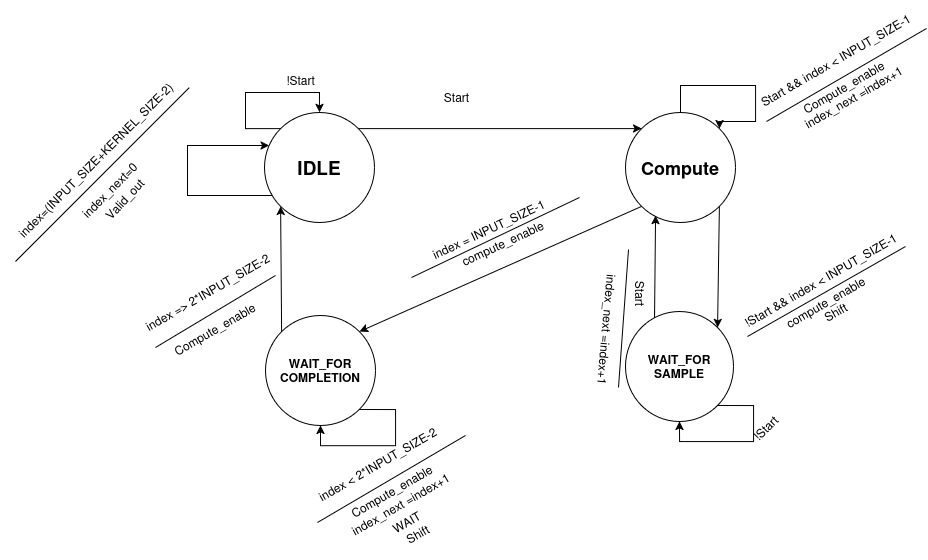

The diagram above was exported from draw.io. Its source (the exported page's mxGraphModel, read from the mxfile embedded in the PNG):
<mxGraphModel dx="1935" dy="1737" grid="1" gridSize="10" guides="1" tooltips="1" connect="1" arrows="1" fold="1" page="1" pageScale="1" pageWidth="850" pageHeight="1100" math="0" shadow="0">
  <root>
    <mxCell id="0" />
    <mxCell id="1" parent="0" />
    <mxCell id="Rrf-R3CbnC7-fYDxmvtR-5" style="rounded=0;orthogonalLoop=1;jettySize=auto;html=1;exitX=1;exitY=0;exitDx=0;exitDy=0;entryX=0;entryY=0;entryDx=0;entryDy=0;" edge="1" parent="1" source="Rrf-R3CbnC7-fYDxmvtR-1" target="Rrf-R3CbnC7-fYDxmvtR-2">
      <mxGeometry relative="1" as="geometry" />
    </mxCell>
    <mxCell id="Rrf-R3CbnC7-fYDxmvtR-8" style="edgeStyle=orthogonalEdgeStyle;rounded=0;orthogonalLoop=1;jettySize=auto;html=1;exitX=0;exitY=0;exitDx=0;exitDy=0;entryX=0.5;entryY=0;entryDx=0;entryDy=0;" edge="1" parent="1" source="Rrf-R3CbnC7-fYDxmvtR-1" target="Rrf-R3CbnC7-fYDxmvtR-1">
      <mxGeometry relative="1" as="geometry">
        <mxPoint x="200" y="100" as="targetPoint" />
        <Array as="points">
          <mxPoint x="130" y="123" />
          <mxPoint x="130" y="87" />
          <mxPoint x="204" y="87" />
        </Array>
      </mxGeometry>
    </mxCell>
    <mxCell id="Rrf-R3CbnC7-fYDxmvtR-1" value="&lt;b&gt;&lt;font style=&quot;font-size: 19px;&quot;&gt;IDLE&lt;/font&gt;&lt;/b&gt;" style="ellipse;whiteSpace=wrap;html=1;" vertex="1" parent="1">
      <mxGeometry x="149" y="107" width="110" height="110" as="geometry" />
    </mxCell>
    <mxCell id="Rrf-R3CbnC7-fYDxmvtR-15" style="rounded=0;orthogonalLoop=1;jettySize=auto;html=1;exitX=1;exitY=1;exitDx=0;exitDy=0;entryX=1;entryY=0;entryDx=0;entryDy=0;" edge="1" parent="1" source="Rrf-R3CbnC7-fYDxmvtR-2" target="Rrf-R3CbnC7-fYDxmvtR-3">
      <mxGeometry relative="1" as="geometry" />
    </mxCell>
    <mxCell id="Rrf-R3CbnC7-fYDxmvtR-21" style="rounded=0;orthogonalLoop=1;jettySize=auto;html=1;exitX=0;exitY=1;exitDx=0;exitDy=0;entryX=1;entryY=0;entryDx=0;entryDy=0;" edge="1" parent="1" source="Rrf-R3CbnC7-fYDxmvtR-2" target="Rrf-R3CbnC7-fYDxmvtR-4">
      <mxGeometry relative="1" as="geometry" />
    </mxCell>
    <mxCell id="Rrf-R3CbnC7-fYDxmvtR-2" value="&lt;font style=&quot;font-size: 18px;&quot;&gt;&lt;b&gt;Compute&lt;/b&gt;&lt;/font&gt;" style="ellipse;whiteSpace=wrap;html=1;" vertex="1" parent="1">
      <mxGeometry x="510" y="107" width="110" height="110" as="geometry" />
    </mxCell>
    <mxCell id="Rrf-R3CbnC7-fYDxmvtR-28" style="edgeStyle=orthogonalEdgeStyle;rounded=0;orthogonalLoop=1;jettySize=auto;html=1;exitX=0.5;exitY=0;exitDx=0;exitDy=0;entryX=0.273;entryY=0.973;entryDx=0;entryDy=0;entryPerimeter=0;" edge="1" parent="1">
      <mxGeometry relative="1" as="geometry">
        <mxPoint x="539" y="305" as="sourcePoint" />
        <mxPoint x="540.03" y="210.02999999999997" as="targetPoint" />
        <Array as="points">
          <mxPoint x="539" y="316" />
          <mxPoint x="540" y="316" />
        </Array>
      </mxGeometry>
    </mxCell>
    <mxCell id="Rrf-R3CbnC7-fYDxmvtR-3" value="&lt;b&gt;WAIT_FOR&lt;br&gt;SAMPLE&lt;br&gt;&lt;/b&gt;" style="ellipse;whiteSpace=wrap;html=1;" vertex="1" parent="1">
      <mxGeometry x="510" y="306" width="108" height="110" as="geometry" />
    </mxCell>
    <mxCell id="Rrf-R3CbnC7-fYDxmvtR-33" style="rounded=0;orthogonalLoop=1;jettySize=auto;html=1;exitX=0;exitY=0;exitDx=0;exitDy=0;entryX=0;entryY=1;entryDx=0;entryDy=0;" edge="1" parent="1" source="Rrf-R3CbnC7-fYDxmvtR-4" target="Rrf-R3CbnC7-fYDxmvtR-1">
      <mxGeometry relative="1" as="geometry" />
    </mxCell>
    <mxCell id="Rrf-R3CbnC7-fYDxmvtR-4" value="&lt;b&gt;WAIT_FOR&lt;br&gt;COMPLETION&lt;/b&gt;" style="ellipse;whiteSpace=wrap;html=1;" vertex="1" parent="1">
      <mxGeometry x="150" y="310" width="110" height="110" as="geometry" />
    </mxCell>
    <mxCell id="Rrf-R3CbnC7-fYDxmvtR-6" value="Start" style="text;html=1;align=center;verticalAlign=middle;resizable=0;points=[];autosize=1;strokeColor=none;fillColor=none;" vertex="1" parent="1">
      <mxGeometry x="316" y="77" width="50" height="30" as="geometry" />
    </mxCell>
    <mxCell id="Rrf-R3CbnC7-fYDxmvtR-9" value="!Start" style="text;html=1;align=center;verticalAlign=middle;resizable=0;points=[];autosize=1;strokeColor=none;fillColor=none;" vertex="1" parent="1">
      <mxGeometry x="160" y="60" width="50" height="30" as="geometry" />
    </mxCell>
    <mxCell id="Rrf-R3CbnC7-fYDxmvtR-10" style="edgeStyle=orthogonalEdgeStyle;rounded=0;orthogonalLoop=1;jettySize=auto;html=1;exitX=0.5;exitY=0;exitDx=0;exitDy=0;entryX=1;entryY=0;entryDx=0;entryDy=0;" edge="1" parent="1" source="Rrf-R3CbnC7-fYDxmvtR-2" target="Rrf-R3CbnC7-fYDxmvtR-2">
      <mxGeometry relative="1" as="geometry">
        <Array as="points">
          <mxPoint x="565" y="80" />
          <mxPoint x="640" y="80" />
          <mxPoint x="640" y="116" />
        </Array>
      </mxGeometry>
    </mxCell>
    <mxCell id="Rrf-R3CbnC7-fYDxmvtR-11" value="Start &amp;amp;&amp;amp; index &amp;lt; INPUT_SIZE-1" style="text;html=1;align=center;verticalAlign=middle;resizable=0;points=[];autosize=1;strokeColor=none;fillColor=none;rotation=-30;" vertex="1" parent="1">
      <mxGeometry x="625" y="40" width="190" height="30" as="geometry" />
    </mxCell>
    <mxCell id="Rrf-R3CbnC7-fYDxmvtR-12" value="" style="endArrow=none;html=1;rounded=0;entryX=0.999;entryY=1.093;entryDx=0;entryDy=0;entryPerimeter=0;exitX=0.025;exitY=1.111;exitDx=0;exitDy=0;exitPerimeter=0;" edge="1" parent="1" source="Rrf-R3CbnC7-fYDxmvtR-11" target="Rrf-R3CbnC7-fYDxmvtR-11">
      <mxGeometry width="50" height="50" relative="1" as="geometry">
        <mxPoint x="730" y="117" as="sourcePoint" />
        <mxPoint x="780" y="67" as="targetPoint" />
      </mxGeometry>
    </mxCell>
    <mxCell id="Rrf-R3CbnC7-fYDxmvtR-13" value="Compute_enable " style="text;html=1;align=center;verticalAlign=middle;resizable=0;points=[];autosize=1;strokeColor=none;fillColor=none;rotation=-30;" vertex="1" parent="1">
      <mxGeometry x="673" y="67" width="110" height="30" as="geometry" />
    </mxCell>
    <mxCell id="Rrf-R3CbnC7-fYDxmvtR-14" value="index_next =index+1" style="text;html=1;align=center;verticalAlign=middle;resizable=0;points=[];autosize=1;strokeColor=none;fillColor=none;rotation=-30;" vertex="1" parent="1">
      <mxGeometry x="673" y="77" width="130" height="30" as="geometry" />
    </mxCell>
    <mxCell id="Rrf-R3CbnC7-fYDxmvtR-16" value="!Start &amp;amp;&amp;amp; index &amp;lt; INPUT_SIZE-1" style="text;html=1;align=center;verticalAlign=middle;resizable=0;points=[];autosize=1;strokeColor=none;fillColor=none;rotation=-30;" vertex="1" parent="1">
      <mxGeometry x="605" y="260" width="200" height="30" as="geometry" />
    </mxCell>
    <mxCell id="Rrf-R3CbnC7-fYDxmvtR-17" value="" style="endArrow=none;html=1;rounded=0;entryX=0.99;entryY=1.04;entryDx=0;entryDy=0;entryPerimeter=0;" edge="1" parent="1">
      <mxGeometry width="50" height="50" relative="1" as="geometry">
        <mxPoint x="632" y="331" as="sourcePoint" />
        <mxPoint x="789.9704895708751" y="241.029611541308" as="targetPoint" />
      </mxGeometry>
    </mxCell>
    <mxCell id="Rrf-R3CbnC7-fYDxmvtR-18" value="compute_enable" style="text;html=1;align=center;verticalAlign=middle;resizable=0;points=[];autosize=1;strokeColor=none;fillColor=none;rotation=-30;" vertex="1" parent="1">
      <mxGeometry x="655" y="282" width="110" height="30" as="geometry" />
    </mxCell>
    <mxCell id="Rrf-R3CbnC7-fYDxmvtR-20" value="Shift" style="text;html=1;align=center;verticalAlign=middle;resizable=0;points=[];autosize=1;strokeColor=none;fillColor=none;rotation=-30;" vertex="1" parent="1">
      <mxGeometry x="695" y="292" width="50" height="30" as="geometry" />
    </mxCell>
    <mxCell id="Rrf-R3CbnC7-fYDxmvtR-22" value="index = INPUT_SIZE-1" style="text;html=1;align=center;verticalAlign=middle;resizable=0;points=[];autosize=1;strokeColor=none;fillColor=none;rotation=-25;" vertex="1" parent="1">
      <mxGeometry x="298" y="209" width="150" height="30" as="geometry" />
    </mxCell>
    <mxCell id="Rrf-R3CbnC7-fYDxmvtR-23" value="" style="endArrow=none;html=1;rounded=0;entryX=0.99;entryY=1.04;entryDx=0;entryDy=0;entryPerimeter=0;" edge="1" parent="1">
      <mxGeometry width="50" height="50" relative="1" as="geometry">
        <mxPoint x="296" y="272" as="sourcePoint" />
        <mxPoint x="463.9704895708751" y="192.019611541308" as="targetPoint" />
      </mxGeometry>
    </mxCell>
    <mxCell id="Rrf-R3CbnC7-fYDxmvtR-24" value="compute_enable" style="text;html=1;align=center;verticalAlign=middle;resizable=0;points=[];autosize=1;strokeColor=none;fillColor=none;rotation=-25;" vertex="1" parent="1">
      <mxGeometry x="332" y="223" width="110" height="30" as="geometry" />
    </mxCell>
    <mxCell id="Rrf-R3CbnC7-fYDxmvtR-26" style="edgeStyle=orthogonalEdgeStyle;rounded=0;orthogonalLoop=1;jettySize=auto;html=1;exitX=1;exitY=1;exitDx=0;exitDy=0;entryX=0.5;entryY=1;entryDx=0;entryDy=0;" edge="1" parent="1" source="Rrf-R3CbnC7-fYDxmvtR-3" target="Rrf-R3CbnC7-fYDxmvtR-3">
      <mxGeometry relative="1" as="geometry">
        <Array as="points">
          <mxPoint x="638" y="400" />
          <mxPoint x="638" y="436" />
          <mxPoint x="564" y="436" />
        </Array>
      </mxGeometry>
    </mxCell>
    <mxCell id="Rrf-R3CbnC7-fYDxmvtR-27" value="!Start" style="text;html=1;align=center;verticalAlign=middle;resizable=0;points=[];autosize=1;strokeColor=none;fillColor=none;rotation=-45;" vertex="1" parent="1">
      <mxGeometry x="625" y="408" width="50" height="30" as="geometry" />
    </mxCell>
    <mxCell id="Rrf-R3CbnC7-fYDxmvtR-29" value="Start" style="text;html=1;align=center;verticalAlign=middle;resizable=0;points=[];autosize=1;strokeColor=none;fillColor=none;rotation=90;" vertex="1" parent="1">
      <mxGeometry x="501" y="273" width="50" height="30" as="geometry" />
    </mxCell>
    <mxCell id="Rrf-R3CbnC7-fYDxmvtR-31" value="" style="endArrow=none;html=1;rounded=0;entryX=0.99;entryY=-0.087;entryDx=0;entryDy=0;entryPerimeter=0;" edge="1" parent="1">
      <mxGeometry width="50" height="50" relative="1" as="geometry">
        <mxPoint x="513" y="244" as="sourcePoint" />
        <mxPoint x="502.9911678203698" y="381.99241489823044" as="targetPoint" />
      </mxGeometry>
    </mxCell>
    <mxCell id="Rrf-R3CbnC7-fYDxmvtR-32" value="index_next =index+1" style="text;html=1;align=center;verticalAlign=middle;resizable=0;points=[];autosize=1;strokeColor=none;fillColor=none;rotation=95;" vertex="1" parent="1">
      <mxGeometry x="427" y="309" width="130" height="30" as="geometry" />
    </mxCell>
    <mxCell id="Rrf-R3CbnC7-fYDxmvtR-34" style="edgeStyle=orthogonalEdgeStyle;rounded=0;orthogonalLoop=1;jettySize=auto;html=1;exitX=1;exitY=1;exitDx=0;exitDy=0;entryX=0.5;entryY=1;entryDx=0;entryDy=0;" edge="1" parent="1" source="Rrf-R3CbnC7-fYDxmvtR-4" target="Rrf-R3CbnC7-fYDxmvtR-4">
      <mxGeometry relative="1" as="geometry">
        <Array as="points">
          <mxPoint x="280" y="404" />
          <mxPoint x="280" y="440" />
          <mxPoint x="205" y="440" />
        </Array>
      </mxGeometry>
    </mxCell>
    <mxCell id="Rrf-R3CbnC7-fYDxmvtR-35" value="index &amp;lt; 2*INPUT_SIZE-2" style="text;html=1;align=center;verticalAlign=middle;resizable=0;points=[];autosize=1;strokeColor=none;fillColor=none;rotation=-30;" vertex="1" parent="1">
      <mxGeometry x="182" y="444" width="160" height="30" as="geometry" />
    </mxCell>
    <mxCell id="Rrf-R3CbnC7-fYDxmvtR-36" value="" style="endArrow=none;html=1;rounded=0;exitX=-0.006;exitY=1.174;exitDx=0;exitDy=0;exitPerimeter=0;" edge="1" parent="1" source="Rrf-R3CbnC7-fYDxmvtR-35">
      <mxGeometry width="50" height="50" relative="1" as="geometry">
        <mxPoint x="282" y="474" as="sourcePoint" />
        <mxPoint x="350" y="430" as="targetPoint" />
      </mxGeometry>
    </mxCell>
    <mxCell id="Rrf-R3CbnC7-fYDxmvtR-37" value="Compute_enable" style="text;html=1;align=center;verticalAlign=middle;resizable=0;points=[];autosize=1;strokeColor=none;fillColor=none;rotation=-30;" vertex="1" parent="1">
      <mxGeometry x="221" y="471" width="110" height="30" as="geometry" />
    </mxCell>
    <mxCell id="Rrf-R3CbnC7-fYDxmvtR-38" value="Shift" style="text;html=1;align=center;verticalAlign=middle;resizable=0;points=[];autosize=1;strokeColor=none;fillColor=none;rotation=-30;" vertex="1" parent="1">
      <mxGeometry x="277" y="514" width="50" height="30" as="geometry" />
    </mxCell>
    <mxCell id="Rrf-R3CbnC7-fYDxmvtR-39" value="WAIT" style="text;html=1;align=center;verticalAlign=middle;resizable=0;points=[];autosize=1;strokeColor=none;fillColor=none;rotation=-30;" vertex="1" parent="1">
      <mxGeometry x="266" y="502" width="50" height="30" as="geometry" />
    </mxCell>
    <mxCell id="Rrf-R3CbnC7-fYDxmvtR-40" value="index_next =index+1" style="text;html=1;align=center;verticalAlign=middle;resizable=0;points=[];autosize=1;strokeColor=none;fillColor=none;rotation=-30;" vertex="1" parent="1">
      <mxGeometry x="220" y="484" width="130" height="30" as="geometry" />
    </mxCell>
    <mxCell id="Rrf-R3CbnC7-fYDxmvtR-41" value="index =&amp;gt; 2*INPUT_SIZE-2" style="text;html=1;align=center;verticalAlign=middle;resizable=0;points=[];autosize=1;strokeColor=none;fillColor=none;rotation=-30;" vertex="1" parent="1">
      <mxGeometry x="12" y="272" width="160" height="30" as="geometry" />
    </mxCell>
    <mxCell id="Rrf-R3CbnC7-fYDxmvtR-42" value="" style="endArrow=none;html=1;rounded=0;" edge="1" parent="1">
      <mxGeometry width="50" height="50" relative="1" as="geometry">
        <mxPoint x="160" y="270" as="sourcePoint" />
        <mxPoint x="40" y="342" as="targetPoint" />
      </mxGeometry>
    </mxCell>
    <mxCell id="Rrf-R3CbnC7-fYDxmvtR-43" value="Compute_enable" style="text;html=1;align=center;verticalAlign=middle;resizable=0;points=[];autosize=1;strokeColor=none;fillColor=none;rotation=-30;" vertex="1" parent="1">
      <mxGeometry x="44" y="309" width="110" height="30" as="geometry" />
    </mxCell>
    <mxCell id="Rrf-R3CbnC7-fYDxmvtR-44" style="edgeStyle=orthogonalEdgeStyle;rounded=0;orthogonalLoop=1;jettySize=auto;html=1;exitX=0.073;exitY=0.755;exitDx=0;exitDy=0;exitPerimeter=0;" edge="1" parent="1" source="Rrf-R3CbnC7-fYDxmvtR-1" target="Rrf-R3CbnC7-fYDxmvtR-1">
      <mxGeometry relative="1" as="geometry">
        <mxPoint x="146" y="160" as="targetPoint" />
        <mxPoint x="107" y="176" as="sourcePoint" />
        <Array as="points">
          <mxPoint x="72" y="190" />
          <mxPoint x="72" y="140" />
        </Array>
      </mxGeometry>
    </mxCell>
    <mxCell id="Rrf-R3CbnC7-fYDxmvtR-45" value="index=(INPUT_SIZE+KERNEL_SIZE-2)" style="text;html=1;align=center;verticalAlign=middle;resizable=0;points=[];autosize=1;strokeColor=none;fillColor=none;rotation=-45;" vertex="1" parent="1">
      <mxGeometry x="-140" y="140" width="240" height="30" as="geometry" />
    </mxCell>
    <mxCell id="Rrf-R3CbnC7-fYDxmvtR-46" value="" style="endArrow=none;html=1;rounded=0;exitX=1.014;exitY=1.184;exitDx=0;exitDy=0;exitPerimeter=0;" edge="1" parent="1">
      <mxGeometry width="50" height="50" relative="1" as="geometry">
        <mxPoint x="73.7385236771206" y="82.14113862277564" as="sourcePoint" />
        <mxPoint x="-100" y="256" as="targetPoint" />
      </mxGeometry>
    </mxCell>
    <mxCell id="Rrf-R3CbnC7-fYDxmvtR-47" value="Valid_out" style="text;html=1;align=center;verticalAlign=middle;resizable=0;points=[];autosize=1;strokeColor=none;fillColor=none;rotation=-47;" vertex="1" parent="1">
      <mxGeometry x="-26" y="179" width="70" height="30" as="geometry" />
    </mxCell>
    <mxCell id="Rrf-R3CbnC7-fYDxmvtR-48" value="index_next=0" style="text;html=1;align=center;verticalAlign=middle;resizable=0;points=[];autosize=1;strokeColor=none;fillColor=none;rotation=-45;" vertex="1" parent="1">
      <mxGeometry x="-56" y="170" width="100" height="30" as="geometry" />
    </mxCell>
  </root>
</mxGraphModel>